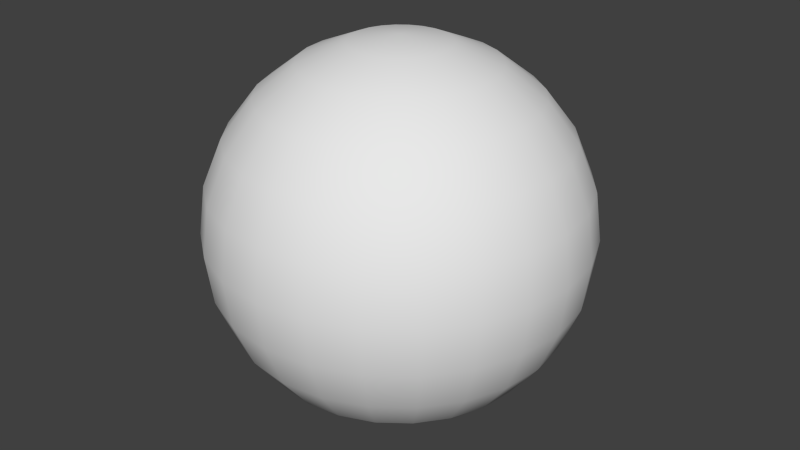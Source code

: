 # Source: PointLightModel.blend  (saved by Blender 2.73.0; exported with 4.5.12 LTS)
import bpy
from mathutils import Matrix  # noqa: F401  (used for matrix-valued properties, if any)

bpy.ops.wm.read_factory_settings(use_empty=True)
scene = bpy.context.scene
scene.name = 'Scene'

# ---- collections
col_collection_1 = bpy.data.collections.new('Collection 1'); scene.collection.children.link(col_collection_1)

# ---- materials (node trees are filled in below, after node groups)
mat_material_001 = bpy.data.materials.new('Material.001')
mat_material_001.alpha_threshold = 0.0
mat_material_001.use_transparent_shadow = False
mat_material_001.roughness = 0.5
mat_material_001.specular_intensity = 0.0

# ---- material node trees

# ---- world
world_world = bpy.data.worlds.new('World'); scene.world = world_world
world_world.color = (0.05088, 0.05088, 0.05088)
world_world.use_sun_shadow = False
world_world.sun_shadow_jitter_overblur = 0.0
world_world.cycles.sampling_method = 'MANUAL'
world_world.cycles.sample_map_resolution = 256

# ---- meshes
me_sphere = bpy.data.meshes.new('Sphere')
me_sphere.from_pydata([(-0.2588, 0.0, 0.9659), (-0.5, 0.0, 0.866), (-0.7071, 0.0, 0.7071), (-0.866, 0.0, 0.5), (-0.9659, 0.0, 0.2588), (-1.0, 0.0, 7.55e-08), (-0.9659, 0.0, -0.2588), (-0.866, 0.0, -0.5), (-0.7071, 0.0, -0.7071), (-0.5, 0.0, -0.866), (-0.2588, 0.0, -0.9659), (-0.25, 0.06699, 0.9659), (-0.483, 0.1294, 0.866), (-0.683, 0.183, 0.7071), (-0.8365, 0.2241, 0.5), (-0.933, 0.25, 0.2588), (-0.9659, 0.2588, 7.55e-08), (-0.933, 0.25, -0.2588), (-0.8365, 0.2241, -0.5), (-0.683, 0.183, -0.7071), (-0.483, 0.1294, -0.866), (-0.25, 0.06699, -0.9659), (-0.2241, 0.1294, 0.9659), (-0.433, 0.25, 0.866), (-0.6124, 0.3536, 0.7071), (-0.75, 0.433, 0.5), (-0.8365, 0.483, 0.2588), (-0.866, 0.5, 7.55e-08), (-0.8365, 0.483, -0.2588), (-0.75, 0.433, -0.5), (-0.6124, 0.3536, -0.7071), (-0.433, 0.25, -0.866), (-0.2241, 0.1294, -0.9659), (-0.183, 0.183, 0.9659), (-0.3536, 0.3536, 0.866), (-0.5, 0.5, 0.7071), (-0.6124, 0.6124, 0.5), (-0.683, 0.683, 0.2588), (-0.7071, 0.7071, 7.55e-08), (-0.683, 0.683, -0.2588), (-0.6124, 0.6124, -0.5), (-0.5, 0.5, -0.7071), (-0.3536, 0.3536, -0.866), (-0.183, 0.183, -0.9659), (-0.1294, 0.2241, 0.9659), (-0.25, 0.433, 0.866), (-0.3536, 0.6124, 0.7071), (-0.433, 0.75, 0.5), (-0.483, 0.8365, 0.2588), (-0.5, 0.866, 7.55e-08), (-0.483, 0.8365, -0.2588), (-0.433, 0.75, -0.5), (-0.3536, 0.6124, -0.7071), (-0.25, 0.433, -0.866), (-0.1294, 0.2241, -0.9659), (-0.06699, 0.25, 0.9659), (-0.1294, 0.483, 0.866), (-0.183, 0.683, 0.7071), (-0.2241, 0.8365, 0.5), (-0.25, 0.933, 0.2588), (-0.2588, 0.9659, 7.55e-08), (-0.25, 0.933, -0.2588), (-0.2241, 0.8365, -0.5), (-0.183, 0.683, -0.7071), (-0.1294, 0.483, -0.866), (-0.06699, 0.25, -0.9659), (-4.007e-07, 0.2588, 0.9659), (-3.262e-07, 0.5, 0.866), (-3.262e-07, 0.7071, 0.7071), (-3.411e-07, 0.866, 0.5), (-4.305e-07, 0.9659, 0.2588), (-3.262e-07, 1.0, 7.55e-08), (-4.156e-07, 0.9659, -0.2588), (-3.411e-07, 0.866, -0.5), (-4.007e-07, 0.7071, -0.7071), (-3.932e-07, 0.5, -0.866), (-3.932e-07, 0.2588, -0.9659), (0.06699, 0.25, 0.9659), (0.1294, 0.483, 0.866), (0.183, 0.683, 0.7071), (0.2241, 0.8365, 0.5), (0.25, 0.933, 0.2588), (0.2588, 0.9659, 7.55e-08), (0.25, 0.933, -0.2588), (0.2241, 0.8365, -0.5), (0.183, 0.683, -0.7071), (0.1294, 0.483, -0.866), (0.06699, 0.25, -0.9659), (0.1294, 0.2241, 0.9659), (0.25, 0.433, 0.866), (0.3536, 0.6124, 0.7071), (0.433, 0.75, 0.5), (0.483, 0.8365, 0.2588), (0.5, 0.866, 7.55e-08), (0.483, 0.8365, -0.2588), (0.433, 0.75, -0.5), (0.3536, 0.6124, -0.7071), (0.25, 0.433, -0.866), (0.1294, 0.2241, -0.9659), (-6.648e-07, -2.754e-07, 1.0), (0.183, 0.183, 0.9659), (0.3536, 0.3536, 0.866), (0.5, 0.5, 0.7071), (0.6124, 0.6124, 0.5), (0.683, 0.683, 0.2588), (0.7071, 0.7071, 7.55e-08), (0.683, 0.683, -0.2588), (0.6124, 0.6124, -0.5), (0.5, 0.5, -0.7071), (0.3536, 0.3536, -0.866), (0.183, 0.183, -0.9659), (0.2241, 0.1294, 0.9659), (0.433, 0.25, 0.866), (0.6124, 0.3536, 0.7071), (0.75, 0.433, 0.5), (0.8365, 0.483, 0.2588), (0.866, 0.5, 7.55e-08), (0.8365, 0.483, -0.2588), (0.75, 0.433, -0.5), (0.6124, 0.3536, -0.7071), (0.433, 0.25, -0.866), (0.2241, 0.1294, -0.9659), (-3.894e-07, 0.0, -1.0), (0.25, 0.06699, 0.9659), (0.483, 0.1294, 0.866), (0.683, 0.183, 0.7071), (0.8365, 0.2241, 0.5), (0.933, 0.25, 0.2588), (0.9659, 0.2588, 7.55e-08), (0.933, 0.25, -0.2588), (0.8365, 0.2241, -0.5), (0.683, 0.183, -0.7071), (0.483, 0.1294, -0.866), (0.25, 0.06699, -0.9659), (0.2588, 1.097e-08, 0.9659), (0.5, -7.099e-08, 0.866), (0.7071, -1.455e-07, 0.7071), (0.866, -5.608e-08, 0.5), (0.9659, -5.608e-08, 0.2588), (1.0, -8.589e-08, 7.55e-08), (0.9659, -5.608e-08, -0.2588), (0.866, -5.608e-08, -0.5), (0.7071, -8.589e-08, -0.7071), (0.5, -3.373e-08, -0.866), (0.2588, -1.883e-08, -0.9659), (0.25, -0.06699, 0.9659), (0.483, -0.1294, 0.866), (0.683, -0.183, 0.7071), (0.8365, -0.2241, 0.5), (0.933, -0.25, 0.2588), (0.9659, -0.2588, 7.55e-08), (0.933, -0.25, -0.2588), (0.8365, -0.2241, -0.5), (0.683, -0.183, -0.7071), (0.483, -0.1294, -0.866), (0.25, -0.06699, -0.9659), (0.2241, -0.1294, 0.9659), (0.433, -0.25, 0.866), (0.6124, -0.3536, 0.7071), (0.75, -0.433, 0.5), (0.8365, -0.483, 0.2588), (0.866, -0.5, 7.55e-08), (0.8365, -0.483, -0.2588), (0.75, -0.433, -0.5), (0.6124, -0.3536, -0.7071), (0.433, -0.25, -0.866), (0.2241, -0.1294, -0.9659), (0.183, -0.183, 0.9659), (0.3536, -0.3536, 0.866), (0.5, -0.5, 0.7071), (0.6124, -0.6124, 0.5), (0.683, -0.683, 0.2588), (0.7071, -0.7071, 7.55e-08), (0.683, -0.683, -0.2588), (0.6124, -0.6124, -0.5), (0.5, -0.5, -0.7071), (0.3536, -0.3536, -0.866), (0.183, -0.183, -0.9659), (0.1294, -0.2241, 0.9659), (0.25, -0.433, 0.866), (0.3536, -0.6124, 0.7071), (0.433, -0.75, 0.5), (0.483, -0.8365, 0.2588), (0.5, -0.866, 7.55e-08), (0.483, -0.8365, -0.2588), (0.433, -0.75, -0.5), (0.3536, -0.6124, -0.7071), (0.25, -0.433, -0.866), (0.1294, -0.2241, -0.9659), (0.06699, -0.25, 0.9659), (0.1294, -0.483, 0.866), (0.183, -0.683, 0.7071), (0.2241, -0.8365, 0.5), (0.25, -0.933, 0.2588), (0.2588, -0.9659, 7.55e-08), (0.25, -0.933, -0.2588), (0.2241, -0.8365, -0.5), (0.183, -0.683, -0.7071), (0.1294, -0.483, -0.866), (0.06699, -0.25, -0.9659), (-4.081e-07, -0.2588, 0.9659), (-4.678e-07, -0.5, 0.866), (-4.901e-07, -0.7071, 0.7071), (-4.901e-07, -0.866, 0.5), (-4.007e-07, -0.9659, 0.2588), (-3.709e-07, -1.0, 7.55e-08), (-3.709e-07, -0.9659, -0.2588), (-4.901e-07, -0.866, -0.5), (-4.603e-07, -0.7071, -0.7071), (-3.634e-07, -0.5, -0.866), (-4.156e-07, -0.2588, -0.9659), (-0.06699, -0.25, 0.9659), (-0.1294, -0.483, 0.866), (-0.183, -0.683, 0.7071), (-0.2241, -0.8365, 0.5), (-0.25, -0.933, 0.2588), (-0.2588, -0.9659, 7.55e-08), (-0.25, -0.933, -0.2588), (-0.2241, -0.8365, -0.5), (-0.183, -0.683, -0.7071), (-0.1294, -0.483, -0.866), (-0.06699, -0.25, -0.9659), (-0.1294, -0.2241, 0.9659), (-0.25, -0.433, 0.866), (-0.3536, -0.6124, 0.7071), (-0.433, -0.75, 0.5), (-0.483, -0.8365, 0.2588), (-0.5, -0.866, 7.55e-08), (-0.483, -0.8365, -0.2588), (-0.433, -0.75, -0.5), (-0.3536, -0.6124, -0.7071), (-0.25, -0.433, -0.866), (-0.1294, -0.2241, -0.9659), (-0.183, -0.183, 0.9659), (-0.3536, -0.3536, 0.866), (-0.5, -0.5, 0.7071), (-0.6124, -0.6124, 0.5), (-0.683, -0.683, 0.2588), (-0.7071, -0.7071, 7.55e-08), (-0.683, -0.683, -0.2588), (-0.6124, -0.6124, -0.5), (-0.5, -0.5, -0.7071), (-0.3536, -0.3536, -0.866), (-0.183, -0.183, -0.9659), (-0.2241, -0.1294, 0.9659), (-0.433, -0.25, 0.866), (-0.6124, -0.3536, 0.7071), (-0.75, -0.433, 0.5), (-0.8365, -0.483, 0.2588), (-0.866, -0.5, 7.55e-08), (-0.8365, -0.483, -0.2588), (-0.75, -0.433, -0.5), (-0.6124, -0.3536, -0.7071), (-0.433, -0.25, -0.866), (-0.2241, -0.1294, -0.9659), (-0.25, -0.06699, 0.9659), (-0.483, -0.1294, 0.866), (-0.683, -0.183, 0.7071), (-0.8365, -0.2241, 0.5), (-0.933, -0.25, 0.2588), (-0.9659, -0.2588, 7.55e-08), (-0.933, -0.25, -0.2588), (-0.8365, -0.2241, -0.5), (-0.683, -0.183, -0.7071), (-0.483, -0.1294, -0.866), (-0.25, -0.06699, -0.9659)], [], [(10, 9, 20, 21), (9, 8, 19, 20), (8, 7, 18, 19), (7, 6, 17, 18), (6, 5, 16, 17), (5, 4, 15, 16), (4, 3, 14, 15), (3, 2, 13, 14), (2, 1, 12, 13), (1, 0, 11, 12), (21, 20, 31, 32), (20, 19, 30, 31), (19, 18, 29, 30), (18, 17, 28, 29), (17, 16, 27, 28), (16, 15, 26, 27), (15, 14, 25, 26), (14, 13, 24, 25), (13, 12, 23, 24), (12, 11, 22, 23), (32, 31, 42, 43), (31, 30, 41, 42), (30, 29, 40, 41), (29, 28, 39, 40), (28, 27, 38, 39), (27, 26, 37, 38), (26, 25, 36, 37), (25, 24, 35, 36), (24, 23, 34, 35), (23, 22, 33, 34), (43, 42, 53, 54), (42, 41, 52, 53), (41, 40, 51, 52), (40, 39, 50, 51), (39, 38, 49, 50), (38, 37, 48, 49), (37, 36, 47, 48), (36, 35, 46, 47), (35, 34, 45, 46), (34, 33, 44, 45), (54, 53, 64, 65), (53, 52, 63, 64), (52, 51, 62, 63), (51, 50, 61, 62), (50, 49, 60, 61), (49, 48, 59, 60), (48, 47, 58, 59), (47, 46, 57, 58), (46, 45, 56, 57), (45, 44, 55, 56), (65, 64, 75, 76), (64, 63, 74, 75), (63, 62, 73, 74), (62, 61, 72, 73), (61, 60, 71, 72), (60, 59, 70, 71), (59, 58, 69, 70), (58, 57, 68, 69), (57, 56, 67, 68), (56, 55, 66, 67), (76, 75, 86, 87), (75, 74, 85, 86), (74, 73, 84, 85), (73, 72, 83, 84), (72, 71, 82, 83), (71, 70, 81, 82), (70, 69, 80, 81), (69, 68, 79, 80), (68, 67, 78, 79), (67, 66, 77, 78), (87, 86, 97, 98), (86, 85, 96, 97), (85, 84, 95, 96), (84, 83, 94, 95), (83, 82, 93, 94), (82, 81, 92, 93), (81, 80, 91, 92), (80, 79, 90, 91), (79, 78, 89, 90), (78, 77, 88, 89), (98, 97, 109, 110), (97, 96, 108, 109), (96, 95, 107, 108), (95, 94, 106, 107), (94, 93, 105, 106), (93, 92, 104, 105), (92, 91, 103, 104), (91, 90, 102, 103), (90, 89, 101, 102), (89, 88, 100, 101), (110, 109, 120, 121), (109, 108, 119, 120), (108, 107, 118, 119), (107, 106, 117, 118), (106, 105, 116, 117), (105, 104, 115, 116), (104, 103, 114, 115), (103, 102, 113, 114), (102, 101, 112, 113), (101, 100, 111, 112), (121, 120, 132, 133), (120, 119, 131, 132), (119, 118, 130, 131), (118, 117, 129, 130), (117, 116, 128, 129), (116, 115, 127, 128), (115, 114, 126, 127), (114, 113, 125, 126), (113, 112, 124, 125), (112, 111, 123, 124), (133, 132, 143, 144), (132, 131, 142, 143), (131, 130, 141, 142), (130, 129, 140, 141), (129, 128, 139, 140), (128, 127, 138, 139), (127, 126, 137, 138), (126, 125, 136, 137), (125, 124, 135, 136), (124, 123, 134, 135), (144, 143, 154, 155), (143, 142, 153, 154), (142, 141, 152, 153), (141, 140, 151, 152), (140, 139, 150, 151), (139, 138, 149, 150), (138, 137, 148, 149), (137, 136, 147, 148), (136, 135, 146, 147), (135, 134, 145, 146), (155, 154, 165, 166), (154, 153, 164, 165), (153, 152, 163, 164), (152, 151, 162, 163), (151, 150, 161, 162), (150, 149, 160, 161), (149, 148, 159, 160), (148, 147, 158, 159), (147, 146, 157, 158), (146, 145, 156, 157), (166, 165, 176, 177), (165, 164, 175, 176), (164, 163, 174, 175), (163, 162, 173, 174), (162, 161, 172, 173), (161, 160, 171, 172), (160, 159, 170, 171), (159, 158, 169, 170), (158, 157, 168, 169), (157, 156, 167, 168), (177, 176, 187, 188), (176, 175, 186, 187), (175, 174, 185, 186), (174, 173, 184, 185), (173, 172, 183, 184), (172, 171, 182, 183), (171, 170, 181, 182), (170, 169, 180, 181), (169, 168, 179, 180), (168, 167, 178, 179), (188, 187, 198, 199), (187, 186, 197, 198), (186, 185, 196, 197), (185, 184, 195, 196), (184, 183, 194, 195), (183, 182, 193, 194), (182, 181, 192, 193), (181, 180, 191, 192), (180, 179, 190, 191), (179, 178, 189, 190), (199, 198, 209, 210), (198, 197, 208, 209), (197, 196, 207, 208), (196, 195, 206, 207), (195, 194, 205, 206), (194, 193, 204, 205), (193, 192, 203, 204), (192, 191, 202, 203), (191, 190, 201, 202), (190, 189, 200, 201), (210, 209, 220, 221), (209, 208, 219, 220), (208, 207, 218, 219), (207, 206, 217, 218), (206, 205, 216, 217), (205, 204, 215, 216), (204, 203, 214, 215), (203, 202, 213, 214), (202, 201, 212, 213), (201, 200, 211, 212), (221, 220, 231, 232), (220, 219, 230, 231), (219, 218, 229, 230), (218, 217, 228, 229), (217, 216, 227, 228), (216, 215, 226, 227), (215, 214, 225, 226), (214, 213, 224, 225), (213, 212, 223, 224), (212, 211, 222, 223), (232, 231, 242, 243), (231, 230, 241, 242), (230, 229, 240, 241), (229, 228, 239, 240), (228, 227, 238, 239), (227, 226, 237, 238), (226, 225, 236, 237), (225, 224, 235, 236), (224, 223, 234, 235), (223, 222, 233, 234), (243, 242, 253, 254), (242, 241, 252, 253), (241, 240, 251, 252), (240, 239, 250, 251), (239, 238, 249, 250), (238, 237, 248, 249), (237, 236, 247, 248), (236, 235, 246, 247), (235, 234, 245, 246), (234, 233, 244, 245), (254, 253, 264, 265), (253, 252, 263, 264), (252, 251, 262, 263), (251, 250, 261, 262), (250, 249, 260, 261), (249, 248, 259, 260), (248, 247, 258, 259), (247, 246, 257, 258), (246, 245, 256, 257), (245, 244, 255, 256), (122, 10, 21), (0, 99, 11), (122, 21, 32), (11, 99, 22), (122, 32, 43), (22, 99, 33), (122, 43, 54), (33, 99, 44), (122, 54, 65), (44, 99, 55), (122, 65, 76), (55, 99, 66), (122, 76, 87), (66, 99, 77), (122, 87, 98), (77, 99, 88), (122, 98, 110), (88, 99, 100), (122, 110, 121), (100, 99, 111), (122, 121, 133), (111, 99, 123), (122, 133, 144), (123, 99, 134), (122, 144, 155), (134, 99, 145), (122, 155, 166), (145, 99, 156), (122, 166, 177), (156, 99, 167), (122, 177, 188), (167, 99, 178), (122, 188, 199), (178, 99, 189), (122, 199, 210), (189, 99, 200), (122, 210, 221), (200, 99, 211), (122, 221, 232), (211, 99, 222), (122, 232, 243), (222, 99, 233), (122, 243, 254), (233, 99, 244), (122, 254, 265), (244, 99, 255), (122, 265, 10), (265, 264, 9, 10), (264, 263, 8, 9), (263, 262, 7, 8), (262, 261, 6, 7), (261, 260, 5, 6), (260, 259, 4, 5), (259, 258, 3, 4), (258, 257, 2, 3), (257, 256, 1, 2), (256, 255, 0, 1), (255, 99, 0)])
me_sphere.polygons.foreach_set('use_smooth', [True] * 288)
_uv = me_sphere.uv_layers.new(name='UVMap')
_uv.uv.foreach_set('vector', [0.5912, 0.8943, 0.5287, 0.9019, 0.5287, 0.8704, 0.5912, 0.878, 0.1219, 0.8155, 0.05934, 0.8221, 0.05934, 0.7776, 0.1219, 0.7841, 0.4679, 0.7766, 0.4629, 0.7139, 0.5174, 0.7139, 0.5124, 0.7766, 0.397, 0.5299, 0.4599, 0.5268, 0.4599, 0.5875, 0.397, 0.5844, 0.1993, 0.0685, 0.2622, 0.06743, 0.2622, 0.1304, 0.1993, 0.1293, 0.2652, 0.001499, 0.3281, 0.002571, 0.3281, 0.06336, 0.2652, 0.06443, 0.5906, 0.1303, 0.5937, 0.06743, 0.6482, 0.06743, 0.6513, 0.1303, 0.6543, 0.3279, 0.6593, 0.2652, 0.7038, 0.2652, 0.7088, 0.3279, 0.7694, 0.3786, 0.832, 0.3851, 0.832, 0.4166, 0.7694, 0.4231, 0.397, 0.9332, 0.4595, 0.9408, 0.4595, 0.9571, 0.397, 0.9647, 0.8318, 0.45, 0.7694, 0.4576, 0.7694, 0.4261, 0.8318, 0.4337, 0.7228, 0.8134, 0.6602, 0.8199, 0.6602, 0.7754, 0.7228, 0.7819, 0.2652, 0.7168, 0.328, 0.7118, 0.328, 0.7663, 0.2652, 0.7613, 0.2652, 0.5299, 0.3281, 0.5268, 0.3281, 0.5875, 0.2652, 0.5844, 0.2652, 0.2663, 0.3281, 0.2652, 0.3281, 0.3281, 0.2652, 0.3271, 0.001499, 0.2652, 0.06442, 0.2663, 0.06442, 0.3271, 0.001499, 0.3281, 0.4599, 0.1941, 0.397, 0.191, 0.397, 0.1365, 0.4599, 0.1334, 0.6552, 0.5917, 0.5925, 0.5867, 0.5925, 0.5422, 0.6552, 0.5372, 0.7694, 0.3311, 0.832, 0.3376, 0.832, 0.3691, 0.7694, 0.3756, 0.1971, 0.9291, 0.2596, 0.9367, 0.2596, 0.953, 0.1971, 0.9606, 0.8834, 0.8895, 0.8209, 0.8971, 0.8209, 0.8656, 0.8834, 0.8732, 0.2597, 0.8032, 0.1971, 0.8097, 0.1971, 0.7652, 0.2597, 0.7717, 0.397, 0.7168, 0.4597, 0.7118, 0.4597, 0.7663, 0.397, 0.7613, 0.4629, 0.4661, 0.5257, 0.463, 0.5257, 0.5238, 0.4629, 0.5206, 0.1993, 0.2663, 0.2622, 0.2652, 0.2622, 0.3281, 0.1993, 0.3271, 0.3971, 0.06743, 0.46, 0.0685, 0.46, 0.1293, 0.3971, 0.1304, 0.5257, 0.5875, 0.4629, 0.5844, 0.4629, 0.5299, 0.5257, 0.5268, 0.06423, 0.7109, 0.001499, 0.7059, 0.001499, 0.6614, 0.06423, 0.6564, 0.2652, 0.8168, 0.3278, 0.8233, 0.3278, 0.8548, 0.2652, 0.8613, 0.7259, 0.9312, 0.7884, 0.9388, 0.7884, 0.9551, 0.7259, 0.9627, 0.2652, 0.9064, 0.3277, 0.8988, 0.3277, 0.9303, 0.2652, 0.9227, 0.5946, 0.7902, 0.6572, 0.7836, 0.6572, 0.8281, 0.5946, 0.8216, 0.5914, 0.6442, 0.5287, 0.6492, 0.5287, 0.5947, 0.5914, 0.5997, 0.4599, 0.5206, 0.397, 0.5238, 0.397, 0.463, 0.4599, 0.4661, 0.1952, 0.06743, 0.1963, 0.1304, 0.1334, 0.1304, 0.1344, 0.06743, 0.3282, 0.397, 0.3271, 0.46, 0.2663, 0.46, 0.2652, 0.397, 0.3312, 0.5268, 0.394, 0.5299, 0.394, 0.5844, 0.3312, 0.5875, 0.6602, 0.5947, 0.7229, 0.5997, 0.7229, 0.6442, 0.6602, 0.6492, 0.3278, 0.8138, 0.2652, 0.8073, 0.2652, 0.7758, 0.3278, 0.7693, 0.1218, 0.904, 0.05934, 0.8964, 0.05934, 0.8801, 0.1218, 0.8726, 0.8643, 0.009088, 0.9268, 0.001499, 0.9268, 0.03297, 0.8643, 0.02538, 0.397, 0.8233, 0.4596, 0.8168, 0.4596, 0.8613, 0.397, 0.8548, 0.2599, 0.6997, 0.1971, 0.7047, 0.1971, 0.6502, 0.2599, 0.6552, 0.2621, 0.1931, 0.1993, 0.1963, 0.1993, 0.1355, 0.2621, 0.1386, 0.06743, 0.3322, 0.1304, 0.3311, 0.1304, 0.394, 0.06743, 0.393, 0.1334, 0.463, 0.1963, 0.464, 0.1963, 0.5248, 0.1334, 0.5259, 0.2652, 0.5905, 0.3281, 0.5937, 0.3281, 0.6482, 0.2652, 0.6513, 0.5287, 0.6522, 0.5914, 0.6572, 0.5914, 0.7017, 0.5287, 0.7067, 0.4596, 0.8138, 0.397, 0.8073, 0.397, 0.7758, 0.4596, 0.7693, 0.8834, 0.8626, 0.8209, 0.855, 0.8209, 0.8387, 0.8834, 0.8311, 0.7259, 0.9043, 0.7884, 0.8967, 0.7884, 0.9282, 0.7259, 0.9206, 0.7259, 0.7902, 0.7885, 0.7836, 0.7885, 0.8281, 0.7259, 0.8216, 0.7168, 0.1302, 0.7118, 0.06743, 0.7663, 0.06743, 0.7613, 0.1302, 0.06435, 0.5206, 0.001499, 0.5238, 0.001499, 0.463, 0.06435, 0.4661, 0.3971, 0.2663, 0.46, 0.2652, 0.46, 0.3281, 0.3971, 0.3271, 0.3311, 0.06743, 0.3941, 0.0685, 0.3941, 0.1293, 0.3311, 0.1304, 0.1993, 0.5289, 0.2621, 0.532, 0.2621, 0.5865, 0.1993, 0.5897, 0.397, 0.6543, 0.4597, 0.6593, 0.4597, 0.7038, 0.397, 0.7088, 0.2597, 0.8572, 0.1971, 0.8507, 0.1971, 0.8192, 0.2597, 0.8127, 0.4595, 0.8958, 0.397, 0.8882, 0.397, 0.8719, 0.4595, 0.8643, 0.5946, 0.9043, 0.6571, 0.8967, 0.6571, 0.9282, 0.5946, 0.9206, 0.8112, 0.5289, 0.8177, 0.5915, 0.7732, 0.5915, 0.7797, 0.5289, 0.6602, 0.7229, 0.7229, 0.7179, 0.7229, 0.7724, 0.6602, 0.7674, 0.5298, 0.1962, 0.5266, 0.1334, 0.5874, 0.1334, 0.5843, 0.1962, 0.1952, 0.1993, 0.1963, 0.2622, 0.1334, 0.2622, 0.1344, 0.1993, 0.1963, 0.06443, 0.1334, 0.06336, 0.1334, 0.002571, 0.1963, 0.001499, 0.5906, 0.2621, 0.5937, 0.1993, 0.6482, 0.1993, 0.6514, 0.2621, 0.6542, 0.1961, 0.6592, 0.1334, 0.7037, 0.1334, 0.7087, 0.1961, 0.8672, 0.6522, 0.8607, 0.7148, 0.8292, 0.7148, 0.8227, 0.6522, 0.1876, 0.9608, 0.1251, 0.9532, 0.1251, 0.9369, 0.1876, 0.9293, 0.8209, 0.9421, 0.8834, 0.9345, 0.8834, 0.966, 0.8209, 0.9584, 0.8587, 0.5289, 0.8652, 0.5915, 0.8207, 0.5915, 0.8272, 0.5289, 0.1971, 0.7127, 0.2599, 0.7077, 0.2599, 0.7622, 0.1971, 0.7572, 0.001499, 0.5299, 0.06435, 0.5268, 0.06435, 0.5875, 0.001499, 0.5844, 0.3311, 0.002571, 0.3941, 0.001499, 0.3941, 0.06443, 0.3311, 0.06336, 0.3971, 0.001499, 0.46, 0.002571, 0.46, 0.06336, 0.3971, 0.06443, 0.3281, 0.5238, 0.2652, 0.5206, 0.2652, 0.4661, 0.3281, 0.463, 0.5256, 0.7109, 0.4629, 0.7059, 0.4629, 0.6614, 0.5256, 0.6564, 0.5074, 0.8271, 0.5008, 0.8897, 0.4694, 0.8897, 0.4629, 0.8271, 0.1218, 0.9385, 0.05934, 0.9309, 0.05934, 0.9146, 0.1218, 0.907, 0.8209, 0.9076, 0.8834, 0.9001, 0.8834, 0.9315, 0.8209, 0.9239, 0.8093, 0.463, 0.8158, 0.5256, 0.7713, 0.5256, 0.7778, 0.463, 0.1251, 0.7293, 0.1879, 0.7243, 0.1879, 0.7788, 0.1251, 0.7738, 0.06743, 0.5299, 0.1303, 0.5268, 0.1303, 0.5875, 0.06743, 0.5844, 0.06743, 0.2003, 0.1304, 0.1993, 0.1304, 0.2622, 0.06743, 0.2611, 0.2622, 0.001499, 0.2611, 0.06442, 0.2004, 0.06442, 0.1993, 0.001499, 0.1962, 0.5897, 0.1334, 0.5865, 0.1334, 0.532, 0.1962, 0.5289, 0.2599, 0.6472, 0.1971, 0.6422, 0.1971, 0.5977, 0.2599, 0.5927, 0.8179, 0.8311, 0.8114, 0.8937, 0.7799, 0.8937, 0.7734, 0.8311, 0.5253, 0.9586, 0.4629, 0.9511, 0.4629, 0.9348, 0.5253, 0.9272, 0.8682, 0.5365, 0.9307, 0.5289, 0.9307, 0.5604, 0.8682, 0.5528, 0.7915, 0.6012, 0.8541, 0.5947, 0.8541, 0.6392, 0.7915, 0.6327, 0.1169, 0.7118, 0.1219, 0.7746, 0.06743, 0.7746, 0.07243, 0.7118, 0.5207, 0.397, 0.5238, 0.4599, 0.463, 0.4599, 0.4662, 0.397, 0.06336, 0.3311, 0.06443, 0.394, 0.001499, 0.394, 0.002571, 0.3311, 0.1963, 0.2652, 0.1952, 0.3281, 0.1344, 0.3281, 0.1334, 0.2652, 0.6533, 0.463, 0.6501, 0.5258, 0.5956, 0.5258, 0.5925, 0.463, 0.7663, 0.2652, 0.7613, 0.3279, 0.7168, 0.3279, 0.7118, 0.2652, 0.5913, 0.8199, 0.5287, 0.8134, 0.5287, 0.7819, 0.5913, 0.7754, 0.3936, 0.9061, 0.3312, 0.8985, 0.3312, 0.8822, 0.3936, 0.8746, 0.397, 0.9064, 0.4595, 0.8988, 0.4595, 0.9303, 0.397, 0.9227, 0.05934, 0.8316, 0.1219, 0.8251, 0.1219, 0.8696, 0.05934, 0.863, 0.3807, 0.7139, 0.3857, 0.7766, 0.3312, 0.7766, 0.3362, 0.7139, 0.5206, 0.2652, 0.5238, 0.328, 0.463, 0.328, 0.4661, 0.2652, 0.3271, 0.1334, 0.3281, 0.1963, 0.2652, 0.1963, 0.2663, 0.1334, 0.1304, 0.397, 0.1293, 0.46, 0.0685, 0.46, 0.06743, 0.397, 0.6514, 0.3311, 0.6482, 0.394, 0.5937, 0.394, 0.5906, 0.3311, 0.7089, 0.397, 0.7039, 0.4597, 0.6594, 0.4597, 0.6544, 0.397, 0.5913, 0.8674, 0.5287, 0.8609, 0.5287, 0.8294, 0.5913, 0.8229, 0.3277, 0.8958, 0.2652, 0.8882, 0.2652, 0.8719, 0.3277, 0.8643, 0.8643, 0.2728, 0.9268, 0.2652, 0.9268, 0.2967, 0.8643, 0.2891, 0.3312, 0.8336, 0.3937, 0.8271, 0.3937, 0.8716, 0.3312, 0.8651, 0.7672, 0.6522, 0.7722, 0.7149, 0.7177, 0.7149, 0.7227, 0.6522, 0.5844, 0.2652, 0.5876, 0.328, 0.5268, 0.328, 0.5299, 0.2652, 0.1293, 0.2652, 0.1304, 0.3281, 0.06743, 0.3281, 0.0685, 0.2652, 0.2622, 0.397, 0.2612, 0.46, 0.2004, 0.46, 0.1993, 0.397, 0.6514, 0.397, 0.6482, 0.4599, 0.5937, 0.4599, 0.5906, 0.397, 0.7147, 0.6522, 0.7097, 0.7149, 0.6652, 0.7149, 0.6602, 0.6522, 0.7228, 0.8674, 0.6602, 0.8609, 0.6602, 0.8294, 0.7228, 0.8229, 0.9196, 0.6261, 0.8571, 0.6185, 0.8571, 0.6023, 0.9196, 0.5947, 0.3312, 0.9167, 0.3936, 0.9091, 0.3936, 0.9406, 0.3312, 0.933, 0.8073, 0.06743, 0.8138, 0.13, 0.7693, 0.13, 0.7759, 0.06743, 0.7754, 0.7179, 0.7804, 0.7806, 0.7259, 0.7806, 0.7309, 0.7179, 0.5844, 0.3311, 0.5876, 0.394, 0.5268, 0.394, 0.5299, 0.3311, 0.4589, 0.1993, 0.46, 0.2622, 0.3971, 0.2622, 0.3982, 0.1993, 0.2622, 0.463, 0.2612, 0.5259, 0.2004, 0.5259, 0.1993, 0.463, 0.5895, 0.463, 0.5864, 0.5258, 0.5319, 0.5258, 0.5287, 0.463, 0.7127, 0.5289, 0.7077, 0.5917, 0.6632, 0.5917, 0.6582, 0.5289, 0.8795, 0.3967, 0.8729, 0.4593, 0.8415, 0.4593, 0.835, 0.3967, 0.9367, 0.1648, 0.8742, 0.1572, 0.8742, 0.1409, 0.9367, 0.1334, 0.4629, 0.9003, 0.5253, 0.8927, 0.5253, 0.9242, 0.4629, 0.9166, 0.8548, 0.2652, 0.8613, 0.3278, 0.8168, 0.3278, 0.8233, 0.2652, 0.8187, 0.1334, 0.8237, 0.1961, 0.7692, 0.1961, 0.7742, 0.1334, 0.5864, 0.5288, 0.5895, 0.5917, 0.5287, 0.5917, 0.5319, 0.5288, 0.06336, 0.001499, 0.06443, 0.06442, 0.001499, 0.06442, 0.00257, 0.001499, 0.3941, 0.397, 0.393, 0.46, 0.3322, 0.46, 0.3312, 0.397, 0.06229, 0.5905, 0.05914, 0.6534, 0.004642, 0.6534, 0.001499, 0.5905, 0.6572, 0.7179, 0.6522, 0.7806, 0.6077, 0.7806, 0.6027, 0.7179, 0.7704, 0.8311, 0.7639, 0.8937, 0.7324, 0.8937, 0.7259, 0.8311, 0.5912, 0.9363, 0.5287, 0.9287, 0.5287, 0.9125, 0.5912, 0.9049, 0.8663, 0.4706, 0.9287, 0.463, 0.9287, 0.4944, 0.8663, 0.4868, 0.1631, 0.8293, 0.1696, 0.8919, 0.1251, 0.8919, 0.1316, 0.8293, 0.5782, 0.7097, 0.5832, 0.7724, 0.5287, 0.7724, 0.5337, 0.7097, 0.5844, 0.1993, 0.5876, 0.2621, 0.5268, 0.2621, 0.5299, 0.1993, 0.3271, 0.1993, 0.3282, 0.2622, 0.2652, 0.2622, 0.2663, 0.1993, 0.46, 0.3311, 0.4589, 0.394, 0.3982, 0.394, 0.3971, 0.3311, 0.6513, 0.2652, 0.6482, 0.328, 0.5937, 0.328, 0.5905, 0.2652, 0.7664, 0.3311, 0.7614, 0.3939, 0.7169, 0.3939, 0.7119, 0.3311, 0.6391, 0.8311, 0.6326, 0.8937, 0.6011, 0.8937, 0.5946, 0.8311, 0.3277, 0.9647, 0.2652, 0.9571, 0.2652, 0.9408, 0.3277, 0.9332, 0.9488, 0.9239, 0.8864, 0.9315, 0.8864, 0.9001, 0.9488, 0.9076, 0.8214, 0.7179, 0.8279, 0.7805, 0.7834, 0.7805, 0.7899, 0.7179, 0.1829, 0.6585, 0.1879, 0.7213, 0.1334, 0.7213, 0.1384, 0.6585, 0.5207, 0.1993, 0.5238, 0.2621, 0.463, 0.2621, 0.4662, 0.1993, 0.06336, 0.397, 0.06443, 0.46, 0.001499, 0.46, 0.002571, 0.397, 0.06443, 0.1993, 0.06336, 0.2622, 0.002571, 0.2622, 0.001499, 0.1993, 0.3919, 0.5905, 0.3888, 0.6534, 0.3343, 0.6534, 0.3312, 0.5905, 0.7662, 0.1334, 0.7612, 0.1961, 0.7167, 0.1961, 0.7117, 0.1334, 0.8877, 0.1993, 0.8812, 0.2619, 0.8497, 0.2619, 0.8432, 0.1993, 0.8784, 0.7179, 0.9409, 0.7255, 0.9409, 0.7418, 0.8784, 0.7494, 0.9488, 0.9584, 0.8864, 0.966, 0.8864, 0.9345, 0.9488, 0.9421, 0.8073, 0.2652, 0.8138, 0.3278, 0.7693, 0.3278, 0.7759, 0.2652, 0.051, 0.7139, 0.056, 0.7766, 0.001499, 0.7766, 0.006499, 0.7139, 0.5206, 0.001499, 0.5238, 0.06435, 0.463, 0.06435, 0.4661, 0.001499, 0.3271, 0.3311, 0.3282, 0.394, 0.2652, 0.394, 0.2663, 0.3311, 0.06443, 0.06742, 0.06336, 0.1303, 0.002571, 0.1303, 0.001499, 0.06742, 0.5876, 0.06743, 0.5844, 0.1303, 0.5299, 0.1303, 0.5268, 0.06743, 0.7088, 0.06743, 0.7038, 0.1302, 0.6593, 0.1302, 0.6543, 0.06743, 0.8613, 0.06743, 0.8548, 0.13, 0.8234, 0.13, 0.8168, 0.06743, 0.1251, 0.8948, 0.1876, 0.9024, 0.1876, 0.9187, 0.1251, 0.9263, 0.7226, 0.9287, 0.6602, 0.9363, 0.6602, 0.9049, 0.7226, 0.9125, 0.8073, 0.001499, 0.8138, 0.06409, 0.7693, 0.06409, 0.7759, 0.001499, 0.7058, 0.463, 0.7108, 0.5257, 0.6563, 0.5257, 0.6613, 0.463, 0.5205, 0.1334, 0.5236, 0.1962, 0.4628, 0.1962, 0.466, 0.1334, 0.1293, 0.1333, 0.1304, 0.1963, 0.06743, 0.1963, 0.0685, 0.1333, 0.3941, 0.3311, 0.393, 0.394, 0.3322, 0.394, 0.3312, 0.3311, 0.6512, 0.1334, 0.6481, 0.1962, 0.5936, 0.1962, 0.5904, 0.1334, 0.6572, 0.6522, 0.6522, 0.7149, 0.6077, 0.7149, 0.6027, 0.6522, 0.8754, 0.7179, 0.8689, 0.7805, 0.8374, 0.7805, 0.8309, 0.7179, 0.8702, 0.6522, 0.9326, 0.6598, 0.9326, 0.676, 0.8702, 0.6836, 0.2596, 0.884, 0.1971, 0.8916, 0.1971, 0.8602, 0.2596, 0.8678, 0.1877, 0.8197, 0.1251, 0.8263, 0.1251, 0.7818, 0.1877, 0.7883, 0.7613, 0.001499, 0.7663, 0.06423, 0.7118, 0.06423, 0.7168, 0.001499, 0.5206, 0.06743, 0.5238, 0.1303, 0.463, 0.1303, 0.4661, 0.06743, 0.393, 0.1993, 0.3941, 0.2622, 0.3312, 0.2622, 0.3322, 0.1993, 0.1304, 0.06742, 0.1293, 0.1303, 0.0685, 0.1303, 0.06743, 0.06742, 0.5238, 0.3311, 0.5207, 0.394, 0.4662, 0.394, 0.463, 0.3311, 0.7089, 0.3311, 0.7039, 0.3939, 0.6594, 0.3939, 0.6544, 0.3311, 0.7776, 0.1993, 0.8402, 0.2058, 0.8402, 0.2373, 0.7776, 0.2438, 0.8864, 0.8656, 0.9488, 0.8732, 0.9488, 0.8895, 0.8864, 0.8971, 0.9196, 0.8075, 0.8571, 0.8151, 0.8571, 0.7836, 0.9196, 0.7912, 0.5255, 0.8176, 0.4629, 0.8241, 0.4629, 0.7796, 0.5255, 0.7861, 0.7696, 0.1993, 0.7746, 0.262, 0.7201, 0.262, 0.7251, 0.1993, 0.6482, 0.001499, 0.6513, 0.06435, 0.5905, 0.06435, 0.5937, 0.001499, 0.1293, 0.001499, 0.1304, 0.06442, 0.06743, 0.06442, 0.0685, 0.001499, 0.2622, 0.1993, 0.2612, 0.2622, 0.2004, 0.2622, 0.1993, 0.1993, 0.5236, 0.5905, 0.5205, 0.6534, 0.466, 0.6534, 0.4629, 0.5905, 0.7683, 0.463, 0.7633, 0.5257, 0.7188, 0.5257, 0.7138, 0.463, 0.3312, 0.7796, 0.3937, 0.7861, 0.3937, 0.8176, 0.3312, 0.8241, 0.5946, 0.9312, 0.6571, 0.9388, 0.6571, 0.9551, 0.5946, 0.9627, 0.7226, 0.8943, 0.6602, 0.9019, 0.6602, 0.8704, 0.7226, 0.878, 0.7885, 0.6327, 0.7259, 0.6392, 0.7259, 0.5947, 0.7885, 0.6012, 0.7652, 0.5289, 0.7702, 0.5917, 0.7157, 0.5917, 0.7207, 0.5289, 0.5844, 0.397, 0.5876, 0.4599, 0.5268, 0.4599, 0.5299, 0.397, 0.4589, 0.397, 0.46, 0.46, 0.3971, 0.46, 0.3982, 0.397, 0.2622, 0.3311, 0.2612, 0.394, 0.2004, 0.394, 0.1993, 0.3311, 0.1941, 0.5927, 0.191, 0.6555, 0.1365, 0.6555, 0.1334, 0.5927, 0.7664, 0.397, 0.7614, 0.4597, 0.7169, 0.4597, 0.7119, 0.397, 0.7915, 0.7836, 0.8541, 0.7902, 0.8541, 0.8216, 0.7915, 0.8281, 0.8825, 0.4001, 0.9449, 0.4076, 0.9449, 0.4239, 0.8825, 0.4315, 0.2596, 0.9185, 0.1971, 0.9261, 0.1971, 0.8946, 0.2596, 0.9022, 0.8132, 0.6522, 0.8197, 0.7148, 0.7752, 0.7148, 0.7817, 0.6522, 0.7171, 0.2488, 0.6544, 0.2538, 0.6544, 0.1993, 0.7171, 0.2043, 0.1303, 0.5206, 0.06743, 0.5238, 0.06743, 0.463, 0.1303, 0.4661, 0.1952, 0.397, 0.1963, 0.46, 0.1334, 0.46, 0.1344, 0.397, 0.1963, 0.1334, 0.1952, 0.1963, 0.1344, 0.1963, 0.1334, 0.1334, 0.397, 0.5905, 0.4599, 0.5937, 0.4599, 0.6482, 0.397, 0.6513, 0.06743, 0.6543, 0.1302, 0.6593, 0.1302, 0.7038, 0.06743, 0.7088, 0.8795, 0.3311, 0.8729, 0.3937, 0.8415, 0.3937, 0.835, 0.3311, 0.8825, 0.3311, 0.9449, 0.3387, 0.9449, 0.355, 0.8825, 0.3626, 0.9532, 0.2231, 0.8907, 0.2307, 0.8907, 0.1993, 0.9532, 0.2069, 0.8548, 0.001499, 0.8613, 0.06409, 0.8168, 0.06409, 0.8233, 0.001499, 0.3939, 0.7059, 0.3312, 0.7109, 0.3312, 0.6564, 0.3939, 0.6614, 0.394, 0.191, 0.3311, 0.1941, 0.3311, 0.1334, 0.394, 0.1365, 0.1952, 0.3311, 0.1963, 0.394, 0.1334, 0.394, 0.1344, 0.3311, 0.3281, 0.06743, 0.3271, 0.1304, 0.2663, 0.1304, 0.2652, 0.06743, 0.06743, 0.5905, 0.1303, 0.5937, 0.1303, 0.6482, 0.06743, 0.6513, 0.5944, 0.5947, 0.6572, 0.5997, 0.6572, 0.6442, 0.5944, 0.6492, 0.8633, 0.463, 0.8568, 0.5256, 0.8253, 0.5256, 0.8188, 0.463, 0.8643, 0.06743, 0.9268, 0.07502, 0.9268, 0.09131, 0.8643, 0.0989, 0.7226, 0.9475, 0.6602, 0.9556, 0.6602, 0.9393, 0.9247, 0.8028, 0.9855, 0.8189, 0.9226, 0.8189, 0.9273, 0.2997, 0.8664, 0.3158, 0.8643, 0.2997, 0.9226, 0.7836, 0.9855, 0.7836, 0.9247, 0.7998, 0.1218, 0.9415, 0.06098, 0.9576, 0.05888, 0.9415, 0.3307, 0.9818, 0.3931, 0.99, 0.3307, 0.9981, 0.8825, 0.4507, 0.9433, 0.4345, 0.9454, 0.4507, 0.9855, 0.6108, 0.9226, 0.6108, 0.9834, 0.5947, 0.9337, 0.5371, 0.9961, 0.5289, 0.9961, 0.5452, 0.9273, 0.118, 0.8643, 0.118, 0.9252, 0.1019, 0.8682, 0.5634, 0.9312, 0.5634, 0.929, 0.5796, 0.5912, 0.9779, 0.5288, 0.9698, 0.5912, 0.9616, 0.1971, 0.9797, 0.258, 0.9636, 0.2601, 0.9797, 0.3936, 0.9788, 0.3307, 0.9788, 0.3915, 0.9627, 0.05888, 0.9879, 0.1213, 0.9798, 0.1213, 0.9961, 0.7894, 0.9818, 0.7264, 0.9818, 0.7873, 0.9657, 0.9322, 0.5056, 0.9946, 0.4974, 0.9946, 0.5137, 0.1881, 0.9799, 0.1251, 0.9799, 0.186, 0.9638, 0.8784, 0.7685, 0.9392, 0.7524, 0.9413, 0.7685, 0.6575, 0.9818, 0.5946, 0.9818, 0.6554, 0.9657, 0.8702, 0.7028, 0.931, 0.6866, 0.9331, 0.7028, 0.8838, 0.9851, 0.8209, 0.9851, 0.8817, 0.969, 0.8663, 0.4974, 0.9292, 0.4974, 0.9271, 0.5136, 0.9942, 0.4793, 0.9317, 0.4711, 0.9942, 0.463, 0.6605, 0.9818, 0.7213, 0.9657, 0.7234, 0.9818, 0.3277, 0.9839, 0.2648, 0.9839, 0.3256, 0.9677, 0.8643, 0.05211, 0.9252, 0.03596, 0.9273, 0.05211, 0.998, 0.6685, 0.9356, 0.6603, 0.998, 0.6522, 0.4629, 0.9778, 0.5237, 0.9616, 0.5258, 0.9778, 0.9498, 0.9851, 0.8868, 0.9851, 0.9477, 0.969, 0.9966, 0.5715, 0.9342, 0.5797, 0.9342, 0.5634, 0.9361, 0.6866, 0.9985, 0.6948, 0.9361, 0.7029, 0.5912, 0.9891, 0.5288, 0.9972, 0.5288, 0.9809, 0.8571, 0.6291, 0.92, 0.6291, 0.8592, 0.6453, 0.9371, 0.1678, 0.8763, 0.184, 0.8742, 0.1678, 0.9298, 0.001499, 0.9927, 0.001499, 0.9319, 0.01765, 0.4594, 0.9759, 0.397, 0.984, 0.397, 0.9677, 0.9251, 0.6291, 0.986, 0.6453, 0.923, 0.6453, 0.1218, 0.9606, 0.06098, 0.9768, 0.05888, 0.9606, 0.9298, 0.2652, 0.9927, 0.2652, 0.9319, 0.2813, 0.5913, 0.9425, 0.5304, 0.9586, 0.5283, 0.9425, 0.9303, 0.03596, 0.9932, 0.03596, 0.9324, 0.05211, 0.3936, 0.9435, 0.3328, 0.9597, 0.3307, 0.9435, 0.9303, 0.2997, 0.9932, 0.2997, 0.9324, 0.3158, 0.5253, 0.9889, 0.4629, 0.9971, 0.4629, 0.9808, 0.9298, 0.06743, 0.9927, 0.06743, 0.9319, 0.08358, 0.9536, 0.2337, 0.8928, 0.2499, 0.8907, 0.2337, 0.9449, 0.3895, 0.8825, 0.3971, 0.8825, 0.3656, 0.9449, 0.3732, 0.03948, 0.7796, 0.046, 0.8422, 0.001499, 0.8422, 0.008016, 0.7796, 0.328, 0.7038, 0.2652, 0.7088, 0.2652, 0.6543, 0.328, 0.6593, 0.394, 0.5206, 0.3312, 0.5238, 0.3312, 0.463, 0.394, 0.4661, 0.3311, 0.2663, 0.3941, 0.2652, 0.3941, 0.3281, 0.3311, 0.3271, 0.001499, 0.1333, 0.06442, 0.1344, 0.06442, 0.1952, 0.001499, 0.1963, 0.5268, 0.06435, 0.5299, 0.001499, 0.5844, 0.001499, 0.5876, 0.06435, 0.6543, 0.06423, 0.6593, 0.001499, 0.7038, 0.001499, 0.7088, 0.06423, 0.8712, 0.1334, 0.8647, 0.196, 0.8332, 0.196, 0.8267, 0.1334, 0.8864, 0.8311, 0.9488, 0.8387, 0.9488, 0.855, 0.8864, 0.8626, 0.9303, 0.1019, 0.9932, 0.1019, 0.9324, 0.118])
me_sphere.materials.append(mat_material_001)
me_sphere.use_remesh_preserve_volume = False
me_sphere.use_remesh_preserve_attributes = False
me_sphere.use_mirror_vertex_groups = False
me_sphere.update()

# ---- objects
ob_sphere = bpy.data.objects.new('Sphere', me_sphere)

# ---- transforms, parenting, visibility, modifiers, constraints
ob_sphere.location = (0.0, 0.0, 0.0)
ob_sphere.lineart.crease_threshold = 0.0

# ---- collection membership
col_collection_1.objects.link(ob_sphere)

# ---- scene / render settings (as saved in the file)
scene.frame_start = 1; scene.frame_end = 250; scene.frame_set(1)
scene.render.engine = 'BLENDER_EEVEE_NEXT'
scene.render.resolution_percentage = 50
scene.render.dither_intensity = 0.0
scene.cycles.use_denoising = False
scene.cycles.samples = 10
scene.cycles.sampling_pattern = 'TABULATED_SOBOL'
scene.cycles.light_sampling_threshold = 0.0
scene.cycles.use_adaptive_sampling = False
scene.cycles.use_light_tree = False
scene.cycles.blur_glossy = 0.0
scene.cycles.pixel_filter_type = 'GAUSSIAN'
scene.cycles.sample_clamp_indirect = 0.0
scene.view_settings.view_transform = 'Standard'
bpy.context.view_layer.update()

# ---- added for rendering (the .blend has no active camera and no usable light): camera, sun
cam_auto = bpy.data.cameras.new('AutoCamera')
cam_auto.lens = 50.0
cam_auto.sensor_width = 36.0
cam_auto.clip_end = 1000.0
ob_auto_camera = bpy.data.objects.new('AutoCamera', cam_auto)
scene.collection.objects.link(ob_auto_camera)
ob_auto_camera.location = (3.20507, -3.84609, 2.56406)
ob_auto_camera.rotation_euler = (1.09748, -7.21219e-08, 0.694738)
scene.camera = ob_auto_camera
light_auto_sun = bpy.data.lights.new('AutoSun', 'SUN')
light_auto_sun.energy = 3.0
light_auto_sun.angle = 0.0523599
ob_auto_sun = bpy.data.objects.new('AutoSun', light_auto_sun)
scene.collection.objects.link(ob_auto_sun)
ob_auto_sun.rotation_euler = (0.872665, 0.174533, 0.523599)
bpy.context.view_layer.update()
